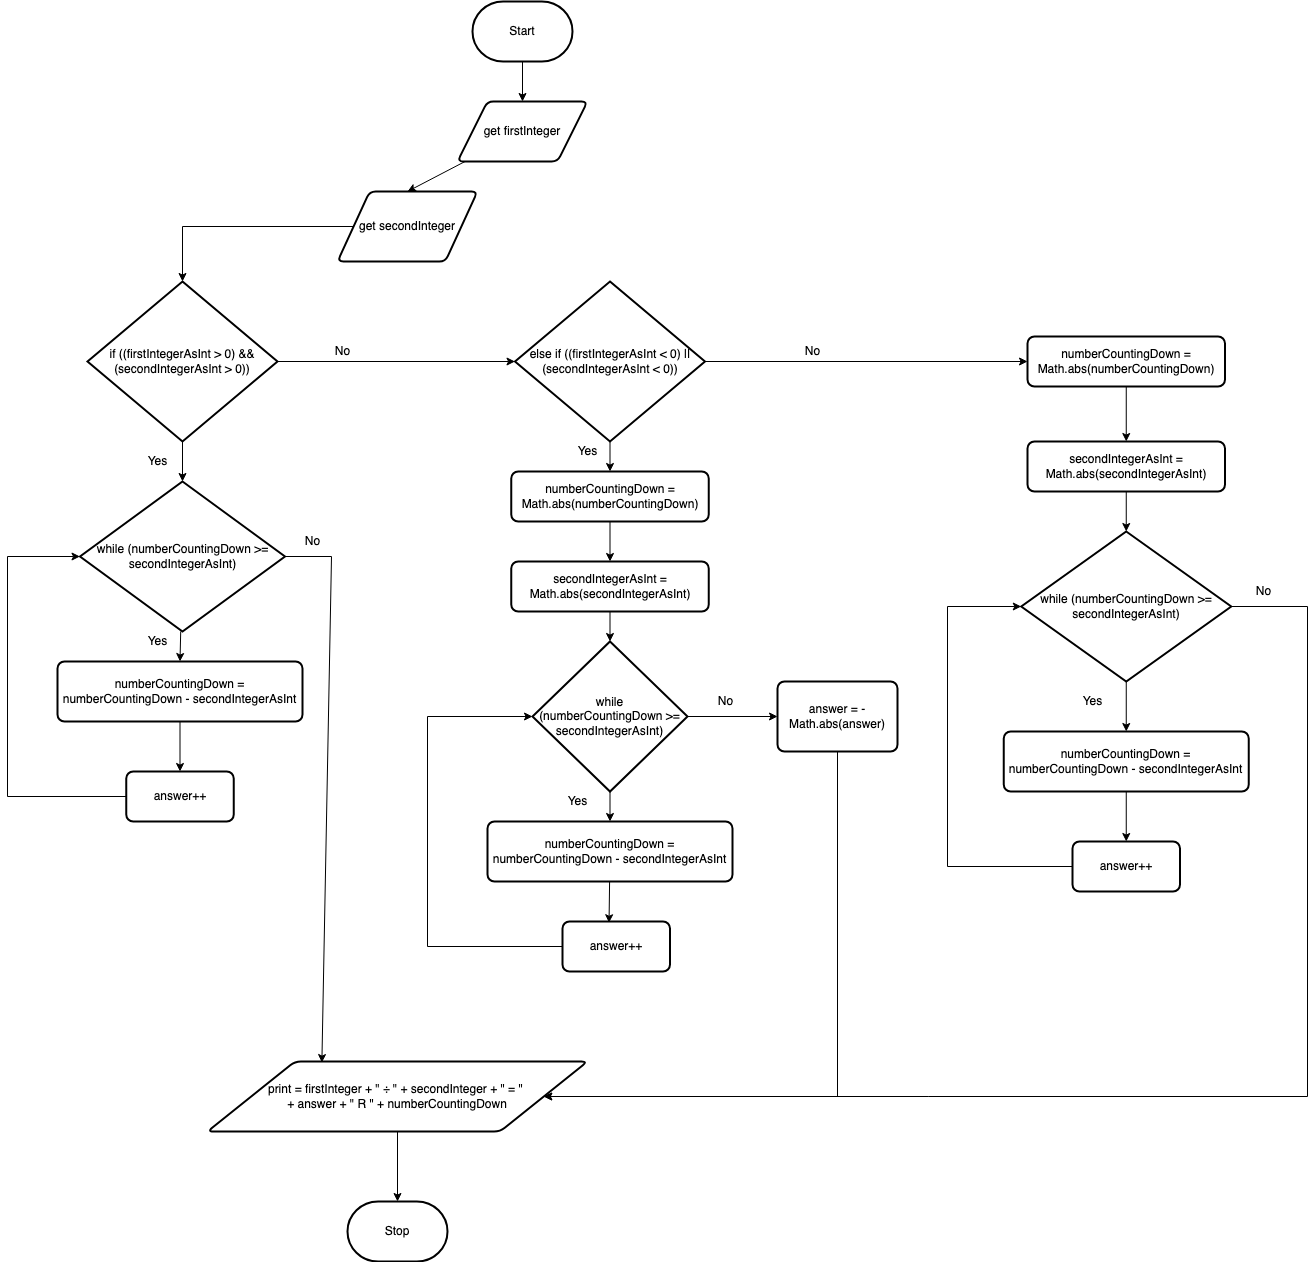

The diagram above was exported from draw.io. Its source (the exported page's mxGraphModel, read from the mxfile embedded in the PNG):
<mxGraphModel dx="2423" dy="1032" grid="1" gridSize="10" guides="1" tooltips="1" connect="1" arrows="1" fold="1" page="1" pageScale="1" pageWidth="850" pageHeight="1100" math="0" shadow="0">
  <root>
    <mxCell id="0" />
    <mxCell id="1" parent="0" />
    <mxCell id="7" style="edgeStyle=none;html=1;" parent="1" source="2" target="3" edge="1">
      <mxGeometry relative="1" as="geometry" />
    </mxCell>
    <mxCell id="2" value="Start" style="strokeWidth=2;html=1;shape=mxgraph.flowchart.terminator;whiteSpace=wrap;" parent="1" vertex="1">
      <mxGeometry x="335" y="60" width="100" height="60" as="geometry" />
    </mxCell>
    <mxCell id="12" style="edgeStyle=none;html=1;entryX=0.5;entryY=0;entryDx=0;entryDy=0;" edge="1" parent="1" source="3" target="11">
      <mxGeometry relative="1" as="geometry" />
    </mxCell>
    <mxCell id="3" value="get firstInteger" style="shape=parallelogram;html=1;strokeWidth=2;perimeter=parallelogramPerimeter;whiteSpace=wrap;rounded=1;arcSize=12;size=0.23;" parent="1" vertex="1">
      <mxGeometry x="320" y="160" width="130" height="60" as="geometry" />
    </mxCell>
    <mxCell id="15" style="edgeStyle=none;rounded=0;html=1;entryX=0.5;entryY=0;entryDx=0;entryDy=0;entryPerimeter=0;" edge="1" parent="1" source="11" target="13">
      <mxGeometry relative="1" as="geometry">
        <mxPoint x="40" y="285" as="targetPoint" />
        <Array as="points">
          <mxPoint x="45" y="285" />
        </Array>
      </mxGeometry>
    </mxCell>
    <mxCell id="11" value="get secondInteger" style="shape=parallelogram;html=1;strokeWidth=2;perimeter=parallelogramPerimeter;whiteSpace=wrap;rounded=1;arcSize=12;size=0.23;" vertex="1" parent="1">
      <mxGeometry x="200" y="250" width="140" height="70" as="geometry" />
    </mxCell>
    <mxCell id="17" style="edgeStyle=none;rounded=0;html=1;entryX=0.5;entryY=0;entryDx=0;entryDy=0;entryPerimeter=0;" edge="1" parent="1" source="13" target="16">
      <mxGeometry relative="1" as="geometry" />
    </mxCell>
    <mxCell id="26" style="edgeStyle=none;rounded=0;html=1;entryX=0.301;entryY=0.015;entryDx=0;entryDy=0;entryPerimeter=0;exitX=1;exitY=0.5;exitDx=0;exitDy=0;exitPerimeter=0;" edge="1" parent="1" source="16" target="23">
      <mxGeometry relative="1" as="geometry">
        <Array as="points">
          <mxPoint x="194" y="615" />
        </Array>
      </mxGeometry>
    </mxCell>
    <mxCell id="30" style="edgeStyle=none;rounded=0;html=1;entryX=0;entryY=0.5;entryDx=0;entryDy=0;entryPerimeter=0;" edge="1" parent="1" source="13" target="28">
      <mxGeometry relative="1" as="geometry" />
    </mxCell>
    <mxCell id="13" value="if ((firstIntegerAsInt &amp;gt; 0) &amp;amp;&amp;amp; (secondIntegerAsInt &amp;gt; 0))" style="strokeWidth=2;html=1;shape=mxgraph.flowchart.decision;whiteSpace=wrap;" vertex="1" parent="1">
      <mxGeometry x="-50" y="340" width="190" height="160" as="geometry" />
    </mxCell>
    <mxCell id="20" style="edgeStyle=none;rounded=0;html=1;entryX=0.5;entryY=0;entryDx=0;entryDy=0;" edge="1" parent="1" source="16" target="19">
      <mxGeometry relative="1" as="geometry" />
    </mxCell>
    <mxCell id="16" value="while (numberCountingDown &amp;gt;= secondIntegerAsInt)" style="strokeWidth=2;html=1;shape=mxgraph.flowchart.decision;whiteSpace=wrap;" vertex="1" parent="1">
      <mxGeometry x="-57.5" y="540" width="205" height="150" as="geometry" />
    </mxCell>
    <mxCell id="18" value="Yes" style="text;html=1;resizable=0;autosize=1;align=center;verticalAlign=middle;points=[];fillColor=none;strokeColor=none;rounded=0;" vertex="1" parent="1">
      <mxGeometry y="510" width="40" height="20" as="geometry" />
    </mxCell>
    <mxCell id="22" style="edgeStyle=none;rounded=0;html=1;entryX=0.5;entryY=0;entryDx=0;entryDy=0;" edge="1" parent="1" source="19" target="21">
      <mxGeometry relative="1" as="geometry" />
    </mxCell>
    <mxCell id="19" value="numberCountingDown = numberCountingDown - secondIntegerAsInt" style="rounded=1;whiteSpace=wrap;html=1;absoluteArcSize=1;arcSize=14;strokeWidth=2;" vertex="1" parent="1">
      <mxGeometry x="-80" y="720" width="245" height="60" as="geometry" />
    </mxCell>
    <mxCell id="41" style="edgeStyle=none;rounded=0;html=1;entryX=0;entryY=0.5;entryDx=0;entryDy=0;entryPerimeter=0;" edge="1" parent="1" source="21" target="16">
      <mxGeometry relative="1" as="geometry">
        <Array as="points">
          <mxPoint x="-130" y="855" />
          <mxPoint x="-130" y="615" />
        </Array>
      </mxGeometry>
    </mxCell>
    <mxCell id="21" value="answer++" style="rounded=1;whiteSpace=wrap;html=1;absoluteArcSize=1;arcSize=14;strokeWidth=2;" vertex="1" parent="1">
      <mxGeometry x="-11.25" y="830" width="107.5" height="50" as="geometry" />
    </mxCell>
    <mxCell id="71" style="edgeStyle=none;rounded=0;html=1;entryX=0.5;entryY=0;entryDx=0;entryDy=0;entryPerimeter=0;" edge="1" parent="1" source="23" target="70">
      <mxGeometry relative="1" as="geometry" />
    </mxCell>
    <mxCell id="23" value="print =&amp;nbsp;&lt;span&gt;firstInteger + &quot; ÷ &quot; + secondInteger + &quot; = &quot; &lt;br&gt;+ answer + &quot; R &quot; + numberCountingDown&lt;br&gt;&lt;/span&gt;" style="shape=parallelogram;html=1;strokeWidth=2;perimeter=parallelogramPerimeter;whiteSpace=wrap;rounded=1;arcSize=12;size=0.23;" vertex="1" parent="1">
      <mxGeometry x="70" y="1120" width="380" height="70" as="geometry" />
    </mxCell>
    <mxCell id="27" value="No" style="text;html=1;resizable=0;autosize=1;align=center;verticalAlign=middle;points=[];fillColor=none;strokeColor=none;rounded=0;" vertex="1" parent="1">
      <mxGeometry x="160" y="590" width="30" height="20" as="geometry" />
    </mxCell>
    <mxCell id="31" style="edgeStyle=none;rounded=0;html=1;entryX=0.5;entryY=0;entryDx=0;entryDy=0;" edge="1" parent="1" source="28" target="29">
      <mxGeometry relative="1" as="geometry" />
    </mxCell>
    <mxCell id="54" style="edgeStyle=none;rounded=0;html=1;entryX=0;entryY=0.5;entryDx=0;entryDy=0;" edge="1" parent="1" source="28" target="53">
      <mxGeometry relative="1" as="geometry" />
    </mxCell>
    <mxCell id="28" value="else if ((firstIntegerAsInt &amp;lt; 0) || (secondIntegerAsInt &amp;lt; 0))" style="strokeWidth=2;html=1;shape=mxgraph.flowchart.decision;whiteSpace=wrap;" vertex="1" parent="1">
      <mxGeometry x="377.5" y="340" width="190" height="160" as="geometry" />
    </mxCell>
    <mxCell id="34" style="edgeStyle=none;rounded=0;html=1;entryX=0.5;entryY=0;entryDx=0;entryDy=0;" edge="1" parent="1" source="29" target="32">
      <mxGeometry relative="1" as="geometry" />
    </mxCell>
    <mxCell id="29" value="numberCountingDown = Math.abs(numberCountingDown)" style="rounded=1;whiteSpace=wrap;html=1;absoluteArcSize=1;arcSize=14;strokeWidth=2;" vertex="1" parent="1">
      <mxGeometry x="373.75" y="530" width="197.5" height="50" as="geometry" />
    </mxCell>
    <mxCell id="36" style="edgeStyle=none;rounded=0;html=1;entryX=0.5;entryY=0;entryDx=0;entryDy=0;entryPerimeter=0;" edge="1" parent="1" source="32" target="35">
      <mxGeometry relative="1" as="geometry" />
    </mxCell>
    <mxCell id="32" value="secondIntegerAsInt = Math.abs(secondIntegerAsInt)" style="rounded=1;whiteSpace=wrap;html=1;absoluteArcSize=1;arcSize=14;strokeWidth=2;" vertex="1" parent="1">
      <mxGeometry x="373.75" y="620" width="197.5" height="50" as="geometry" />
    </mxCell>
    <mxCell id="38" style="edgeStyle=none;rounded=0;html=1;entryX=0.5;entryY=0;entryDx=0;entryDy=0;" edge="1" parent="1" source="35" target="37">
      <mxGeometry relative="1" as="geometry" />
    </mxCell>
    <mxCell id="49" style="edgeStyle=none;rounded=0;html=1;entryX=0;entryY=0.5;entryDx=0;entryDy=0;" edge="1" parent="1" source="35" target="47">
      <mxGeometry relative="1" as="geometry" />
    </mxCell>
    <mxCell id="35" value="while (numberCountingDown &amp;gt;= secondIntegerAsInt)" style="strokeWidth=2;html=1;shape=mxgraph.flowchart.decision;whiteSpace=wrap;" vertex="1" parent="1">
      <mxGeometry x="395" y="700" width="155" height="150" as="geometry" />
    </mxCell>
    <mxCell id="43" style="edgeStyle=none;rounded=0;html=1;entryX=0.433;entryY=0.025;entryDx=0;entryDy=0;entryPerimeter=0;" edge="1" parent="1" source="37" target="42">
      <mxGeometry relative="1" as="geometry" />
    </mxCell>
    <mxCell id="37" value="numberCountingDown = numberCountingDown - secondIntegerAsInt" style="rounded=1;whiteSpace=wrap;html=1;absoluteArcSize=1;arcSize=14;strokeWidth=2;" vertex="1" parent="1">
      <mxGeometry x="350" y="880" width="245" height="60" as="geometry" />
    </mxCell>
    <mxCell id="39" value="No" style="text;html=1;resizable=0;autosize=1;align=center;verticalAlign=middle;points=[];fillColor=none;strokeColor=none;rounded=0;" vertex="1" parent="1">
      <mxGeometry x="190" y="400" width="30" height="20" as="geometry" />
    </mxCell>
    <mxCell id="40" value="Yes" style="text;html=1;resizable=0;autosize=1;align=center;verticalAlign=middle;points=[];fillColor=none;strokeColor=none;rounded=0;" vertex="1" parent="1">
      <mxGeometry y="690" width="40" height="20" as="geometry" />
    </mxCell>
    <mxCell id="44" style="edgeStyle=none;rounded=0;html=1;entryX=0;entryY=0.5;entryDx=0;entryDy=0;entryPerimeter=0;" edge="1" parent="1" source="42" target="35">
      <mxGeometry relative="1" as="geometry">
        <Array as="points">
          <mxPoint x="290" y="1005" />
          <mxPoint x="290" y="775" />
        </Array>
      </mxGeometry>
    </mxCell>
    <mxCell id="42" value="answer++" style="rounded=1;whiteSpace=wrap;html=1;absoluteArcSize=1;arcSize=14;strokeWidth=2;" vertex="1" parent="1">
      <mxGeometry x="425" y="980" width="107.5" height="50" as="geometry" />
    </mxCell>
    <mxCell id="45" value="Yes" style="text;html=1;resizable=0;autosize=1;align=center;verticalAlign=middle;points=[];fillColor=none;strokeColor=none;rounded=0;" vertex="1" parent="1">
      <mxGeometry x="430" y="500" width="40" height="20" as="geometry" />
    </mxCell>
    <mxCell id="69" style="edgeStyle=none;rounded=0;html=1;entryX=1;entryY=0.5;entryDx=0;entryDy=0;" edge="1" parent="1" source="47" target="23">
      <mxGeometry relative="1" as="geometry">
        <Array as="points">
          <mxPoint x="700" y="1155" />
        </Array>
      </mxGeometry>
    </mxCell>
    <mxCell id="47" value="answer = -Math.abs(answer)" style="rounded=1;whiteSpace=wrap;html=1;absoluteArcSize=1;arcSize=14;strokeWidth=2;" vertex="1" parent="1">
      <mxGeometry x="640" y="740" width="120" height="70" as="geometry" />
    </mxCell>
    <mxCell id="48" value="Yes" style="text;html=1;resizable=0;autosize=1;align=center;verticalAlign=middle;points=[];fillColor=none;strokeColor=none;rounded=0;" vertex="1" parent="1">
      <mxGeometry x="420" y="850" width="40" height="20" as="geometry" />
    </mxCell>
    <mxCell id="50" value="No" style="text;html=1;resizable=0;autosize=1;align=center;verticalAlign=middle;points=[];fillColor=none;strokeColor=none;rounded=0;" vertex="1" parent="1">
      <mxGeometry x="572.5" y="750" width="30" height="20" as="geometry" />
    </mxCell>
    <mxCell id="57" style="edgeStyle=none;rounded=0;html=1;entryX=0.5;entryY=0;entryDx=0;entryDy=0;" edge="1" parent="1" source="53" target="56">
      <mxGeometry relative="1" as="geometry" />
    </mxCell>
    <mxCell id="53" value="numberCountingDown = Math.abs(numberCountingDown)" style="rounded=1;whiteSpace=wrap;html=1;absoluteArcSize=1;arcSize=14;strokeWidth=2;" vertex="1" parent="1">
      <mxGeometry x="890" y="395" width="197.5" height="50" as="geometry" />
    </mxCell>
    <mxCell id="55" value="No" style="text;html=1;resizable=0;autosize=1;align=center;verticalAlign=middle;points=[];fillColor=none;strokeColor=none;rounded=0;" vertex="1" parent="1">
      <mxGeometry x="660" y="400" width="30" height="20" as="geometry" />
    </mxCell>
    <mxCell id="59" style="edgeStyle=none;rounded=0;html=1;entryX=0.5;entryY=0;entryDx=0;entryDy=0;entryPerimeter=0;" edge="1" parent="1" source="56" target="58">
      <mxGeometry relative="1" as="geometry" />
    </mxCell>
    <mxCell id="56" value="secondIntegerAsInt = Math.abs(secondIntegerAsInt)" style="rounded=1;whiteSpace=wrap;html=1;absoluteArcSize=1;arcSize=14;strokeWidth=2;" vertex="1" parent="1">
      <mxGeometry x="890" y="500" width="197.5" height="50" as="geometry" />
    </mxCell>
    <mxCell id="61" style="edgeStyle=none;rounded=0;html=1;entryX=0.5;entryY=0;entryDx=0;entryDy=0;" edge="1" parent="1" source="58" target="60">
      <mxGeometry relative="1" as="geometry" />
    </mxCell>
    <mxCell id="68" style="edgeStyle=none;rounded=0;html=1;entryX=1;entryY=0.5;entryDx=0;entryDy=0;exitX=1;exitY=0.5;exitDx=0;exitDy=0;exitPerimeter=0;" edge="1" parent="1" source="58" target="23">
      <mxGeometry relative="1" as="geometry">
        <mxPoint x="410" y="1160" as="targetPoint" />
        <Array as="points">
          <mxPoint x="1170" y="665" />
          <mxPoint x="1170" y="1155" />
        </Array>
      </mxGeometry>
    </mxCell>
    <mxCell id="58" value="while (numberCountingDown &amp;gt;= secondIntegerAsInt)" style="strokeWidth=2;html=1;shape=mxgraph.flowchart.decision;whiteSpace=wrap;" vertex="1" parent="1">
      <mxGeometry x="883.75" y="590" width="210" height="150" as="geometry" />
    </mxCell>
    <mxCell id="63" style="edgeStyle=none;rounded=0;html=1;entryX=0.5;entryY=0;entryDx=0;entryDy=0;" edge="1" parent="1" source="60" target="62">
      <mxGeometry relative="1" as="geometry" />
    </mxCell>
    <mxCell id="60" value="numberCountingDown = numberCountingDown - secondIntegerAsInt" style="rounded=1;whiteSpace=wrap;html=1;absoluteArcSize=1;arcSize=14;strokeWidth=2;" vertex="1" parent="1">
      <mxGeometry x="866.25" y="790" width="245" height="60" as="geometry" />
    </mxCell>
    <mxCell id="64" style="edgeStyle=none;rounded=0;html=1;entryX=0;entryY=0.5;entryDx=0;entryDy=0;entryPerimeter=0;" edge="1" parent="1" source="62" target="58">
      <mxGeometry relative="1" as="geometry">
        <Array as="points">
          <mxPoint x="810" y="925" />
          <mxPoint x="810" y="665" />
        </Array>
      </mxGeometry>
    </mxCell>
    <mxCell id="62" value="answer++" style="rounded=1;whiteSpace=wrap;html=1;absoluteArcSize=1;arcSize=14;strokeWidth=2;" vertex="1" parent="1">
      <mxGeometry x="935" y="900" width="107.5" height="50" as="geometry" />
    </mxCell>
    <mxCell id="65" value="Yes" style="text;html=1;resizable=0;autosize=1;align=center;verticalAlign=middle;points=[];fillColor=none;strokeColor=none;rounded=0;" vertex="1" parent="1">
      <mxGeometry x="935" y="750" width="40" height="20" as="geometry" />
    </mxCell>
    <mxCell id="67" value="No" style="text;html=1;resizable=0;autosize=1;align=center;verticalAlign=middle;points=[];fillColor=none;strokeColor=none;rounded=0;" vertex="1" parent="1">
      <mxGeometry x="1111.25" y="640" width="30" height="20" as="geometry" />
    </mxCell>
    <mxCell id="70" value="Stop" style="strokeWidth=2;html=1;shape=mxgraph.flowchart.terminator;whiteSpace=wrap;" vertex="1" parent="1">
      <mxGeometry x="210" y="1260" width="100" height="60" as="geometry" />
    </mxCell>
  </root>
</mxGraphModel>